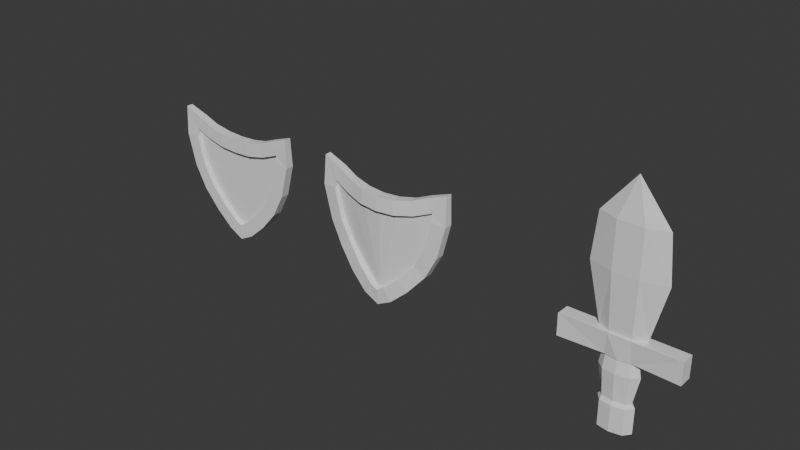 # Source: PropsJuego.blend  (saved by Blender 4.0.36; exported with 4.5.12 LTS)
import bpy
from mathutils import Matrix  # noqa: F401  (used for matrix-valued properties, if any)

bpy.ops.wm.read_factory_settings(use_empty=True)
scene = bpy.context.scene
scene.name = 'Scene'

# ---- collections
col_collection = bpy.data.collections.new('Collection'); scene.collection.children.link(col_collection)

# ---- world
world_world = bpy.data.worlds.new('World'); scene.world = world_world
world_world.use_nodes = True; world_world.node_tree.nodes.clear()
_N = world_world.node_tree.nodes; _L = world_world.node_tree.links
n0 = _N.new('ShaderNodeOutputWorld'); n0.name = 'World Output'; n0.location = (300, 300)
n1 = _N.new('ShaderNodeBackground'); n1.name = 'Background'; n1.location = (10, 300)
n1.inputs[0].default_value = (0.05088, 0.05088, 0.05088, 1.0)
_L.new(n1.outputs[0], n0.inputs[0])
n0.is_active_output = True
world_world.color = (0.05088, 0.05088, 0.05088)
world_world.use_sun_shadow = False
world_world.sun_shadow_jitter_overblur = 0.0

# ---- meshes
me_cube_003 = bpy.data.meshes.new('Cube.003')
me_cube_003.from_pydata([(1.088, 0.3267, -1.0), (0.9631, 0.4457, 1.0), (0.0, 0.5289, -1.0), (0.0, 0.4457, 1.0), (1.541, 0.0, -1.0), (2.027, 0.0, 1.0), (5.178, 0.629, 1.0), (5.178, 0.629, -1.0), (5.178, 0.0, -1.0), (5.178, 0.0, 1.0), (0.0, 0.629, 1.0), (1.0, 0.629, 1.0), (2.501, 0.0, 1.0), (0.0, 0.6519, 6.049), (3.257, 0.0, 6.049), (1.116, 0.6519, 6.049), (0.0, 0.5902, 10.19), (0.0, 0.0, 13.75), (2.847, 0.0, 10.19), (1.112, 0.5902, 10.19), (1.69, 0.0, -1.0), (1.121, 0.4269, -1.0), (0.0, 0.629, -1.0), (0.0, 0.7471, -2.215), (1.796, 0.0, -2.215), (1.168, 0.545, -2.215), (0.0, 0.6139, -4.693), (1.598, 0.0, -5.004), (1.316, 0.0, -4.693), (1.038, 0.4118, -4.693), (0.0, 0.469, -7.57), (0.0, 0.0, -7.57), (1.316, 0.0, -7.57), (1.038, 0.2669, -7.57), (1.598, 0.0, -7.359), (1.093, 0.6216, -5.004), (0.0, 0.8237, -5.004), (1.093, 0.6216, -7.359), (0.0, 0.8237, -7.359)], [], [(22, 10, 11, 21), (5, 1, 15, 14), (11, 12, 9, 6), (0, 4, 24, 25), (7, 6, 9, 8), (21, 11, 6, 7), (20, 21, 7, 8), (3, 1, 11, 10), (1, 5, 12, 11), (14, 15, 19, 18), (1, 3, 13, 15), (19, 16, 17), (15, 13, 16, 19), (18, 19, 17), (4, 0, 21, 20), (0, 2, 22, 21), (23, 25, 29, 26), (2, 0, 25, 23), (32, 33, 37, 34), (25, 24, 28, 29), (30, 33, 32, 31), (26, 29, 35, 36), (36, 35, 37, 38), (35, 27, 34, 37), (29, 28, 27, 35), (33, 30, 38, 37)])
_uv = me_cube_003.uv_layers.new(name='UVMap')
_uv.uv.foreach_set('vector', [0.375, 0.375, 0.625, 0.375, 0.625, 0.5, 0.3671, 0.4899, 0.6487, 0.625, 0.6544, 0.5364, 0.6544, 0.5364, 0.6487, 0.625, 0.625, 0.5, 0.625, 0.625, 0.625, 0.625, 0.625, 0.5, 0.3452, 0.5199, 0.364, 0.625, 0.364, 0.625, 0.3452, 0.5199, 0.375, 0.5, 0.625, 0.5, 0.625, 0.625, 0.375, 0.625, 0.3671, 0.4899, 0.625, 0.5, 0.625, 0.5, 0.375, 0.5, 0.375, 0.625, 0.3671, 0.4899, 0.375, 0.5, 0.375, 0.625, 0.75, 0.5364, 0.6544, 0.5364, 0.625, 0.5, 0.75, 0.5, 0.6544, 0.5364, 0.6487, 0.625, 0.625, 0.625, 0.625, 0.5, 0.6487, 0.625, 0.6544, 0.5364, 0.6544, 0.5364, 0.6487, 0.625, 0.6544, 0.5364, 0.75, 0.5364, 0.75, 0.5364, 0.6544, 0.5364, 0.6544, 0.5364, 0.75, 0.5364, 0.75, 0.625, 0.6544, 0.5364, 0.75, 0.5364, 0.75, 0.5364, 0.6544, 0.5364, 0.6487, 0.625, 0.6544, 0.5364, 0.75, 0.625, 0.364, 0.625, 0.3452, 0.5199, 0.3671, 0.4899, 0.375, 0.625, 0.3452, 0.5199, 0.25, 0.5199, 0.25, 0.5, 0.3671, 0.4899, 0.25, 0.5199, 0.3452, 0.5199, 0.3452, 0.5199, 0.25, 0.5199, 0.25, 0.5199, 0.3452, 0.5199, 0.3452, 0.5199, 0.25, 0.5199, 0.364, 0.625, 0.3452, 0.5199, 0.3452, 0.5199, 0.364, 0.625, 0.3452, 0.5199, 0.364, 0.625, 0.364, 0.625, 0.3452, 0.5199, 0.25, 0.5199, 0.3452, 0.5199, 0.364, 0.625, 0.25, 0.625, 0.25, 0.5199, 0.3452, 0.5199, 0.3452, 0.5199, 0.25, 0.5199, 0.25, 0.5199, 0.3452, 0.5199, 0.3452, 0.5199, 0.25, 0.5199, 0.3452, 0.5199, 0.364, 0.625, 0.364, 0.625, 0.3452, 0.5199, 0.3452, 0.5199, 0.364, 0.625, 0.364, 0.625, 0.3452, 0.5199, 0.3452, 0.5199, 0.25, 0.5199, 0.25, 0.5199, 0.3452, 0.5199])
me_cube_003.update()
me_circle_001 = bpy.data.meshes.new('Circle.001')
me_circle_001.from_pydata([(0.0, 1.001, 0.2305), (0.0, -0.8782, 0.2188), (0.2632, -0.7408, 0.222), (0.5554, -0.4829, 0.1792), (0.8471, -0.148, 0.1138), (1.052, 0.2435, 0.09225), (1.199, 0.7991, 0.08534), (1.184, 1.297, 0.05132), (0.5875, 1.075, 0.1496), (0.2963, 1.016, 0.2099), (0.8456, 1.177, 0.09715), (0.0, 1.001, 0.2305), (0.0, -0.8782, 0.2188), (0.2632, -0.7408, 0.222), (0.5554, -0.4829, 0.1792), (0.8471, -0.148, 0.1138), (1.052, 0.2435, 0.09225), (1.199, 0.7991, 0.08534), (1.184, 1.297, 0.05132), (0.5875, 1.075, 0.1496), (0.2963, 1.016, 0.2099), (0.8456, 1.177, 0.09715), (0.0, 1.001, 0.1448), (0.0, -0.8782, 0.1416), (0.2632, -0.7408, 0.1451), (0.5554, -0.4829, 0.1034), (0.8471, -0.148, 0.03937), (1.052, 0.2435, 0.01844), (1.199, 0.7991, 0.0164), (1.184, 1.297, -0.002323), (0.5875, 1.075, 0.0781), (0.2963, 1.016, 0.1253), (0.8456, 1.177, 0.03005), (0.0, 1.001, 0.2305), (0.0, -0.8782, 0.2188), (0.2632, -0.7408, 0.222), (0.5554, -0.4829, 0.1792), (0.8471, -0.148, 0.1138), (1.052, 0.2435, 0.09225), (1.199, 0.7991, 0.08534), (1.184, 1.297, 0.05132), (0.5875, 1.075, 0.1496), (0.2963, 1.016, 0.2099), (0.8456, 1.177, 0.09715), (0.0, 0.7634, 0.2488), (0.0, -0.611, 0.2431), (0.128, -0.5441, 0.237), (0.3869, -0.3156, 0.1942), (0.6502, -0.01334, 0.1272), (0.8302, 0.3299, 0.1191), (0.9612, 0.8263, 0.1106), (0.9569, 0.9651, 0.09009), (0.6551, 0.8474, 0.1588), (0.3263, 0.7802, 0.2254), (0.9285, 0.955, 0.105), (0.2632, -0.7408, 0.222), (0.0, -0.8782, 0.2188), (0.5554, -0.4829, 0.1792), (0.8471, -0.148, 0.1138), (1.052, 0.2435, 0.09225), (1.199, 0.7991, 0.08534), (1.184, 1.297, 0.05132), (0.8456, 1.177, 0.09715), (0.2963, 1.016, 0.2099), (0.5875, 1.075, 0.1496), (0.0, 1.001, 0.2305), (0.0, 0.7607, 0.1644), (0.0, -0.6136, 0.1644), (0.1228, -0.5468, 0.1596), (0.3817, -0.3182, 0.118), (0.645, -0.01602, 0.05183), (0.825, 0.3272, 0.04412), (0.956, 0.8237, 0.04052), (0.9517, 0.9624, 0.03493), (0.6499, 0.8447, 0.08891), (0.3211, 0.7775, 0.1415), (0.9233, 0.9524, 0.03935), (-0.2632, -0.7408, 0.222), (-0.5554, -0.4829, 0.1792), (-0.8471, -0.148, 0.1138), (-1.052, 0.2435, 0.09225), (-1.199, 0.7991, 0.08534), (-1.184, 1.297, 0.05132), (-0.5875, 1.075, 0.1496), (-0.2963, 1.016, 0.2099), (-0.8456, 1.177, 0.09715), (-0.2632, -0.7408, 0.222), (-0.5554, -0.4829, 0.1792), (-0.8471, -0.148, 0.1138), (-1.052, 0.2435, 0.09225), (-1.199, 0.7991, 0.08534), (-1.184, 1.297, 0.05132), (-0.5875, 1.075, 0.1496), (-0.2963, 1.016, 0.2099), (-0.8456, 1.177, 0.09715), (-0.2632, -0.7408, 0.1451), (-0.5554, -0.4829, 0.1034), (-0.8471, -0.148, 0.03937), (-1.052, 0.2435, 0.01844), (-1.199, 0.7991, 0.0164), (-1.184, 1.297, -0.002323), (-0.5875, 1.075, 0.0781), (-0.2963, 1.016, 0.1253), (-0.8456, 1.177, 0.03005), (-0.2632, -0.7408, 0.222), (-0.5554, -0.4829, 0.1792), (-0.8471, -0.148, 0.1138), (-1.052, 0.2435, 0.09225), (-1.199, 0.7991, 0.08534), (-1.184, 1.297, 0.05132), (-0.5875, 1.075, 0.1496), (-0.2963, 1.016, 0.2099), (-0.8456, 1.177, 0.09715), (-0.128, -0.5441, 0.237), (-0.3869, -0.3156, 0.1942), (-0.6502, -0.01334, 0.1272), (-0.8302, 0.3299, 0.1191), (-0.9612, 0.8263, 0.1106), (-0.9569, 0.9651, 0.09009), (-0.6551, 0.8474, 0.1588), (-0.3263, 0.7802, 0.2254), (-0.9285, 0.955, 0.105), (-0.2632, -0.7408, 0.222), (-0.5554, -0.4829, 0.1792), (-0.8471, -0.148, 0.1138), (-1.052, 0.2435, 0.09225), (-1.199, 0.7991, 0.08534), (-1.184, 1.297, 0.05132), (-0.8456, 1.177, 0.09715), (-0.2963, 1.016, 0.2099), (-0.5875, 1.075, 0.1496), (-0.1228, -0.5468, 0.1596), (-0.3817, -0.3182, 0.118), (-0.645, -0.01602, 0.05183), (-0.825, 0.3272, 0.04412), (-0.956, 0.8237, 0.04052), (-0.9517, 0.9624, 0.03493), (-0.6499, 0.8447, 0.08891), (-0.3211, 0.7775, 0.1415), (-0.9233, 0.9524, 0.03935), (0.0, 1.001, 0.054), (0.0, -0.8782, 0.06204), (0.2632, -0.7408, 0.06556), (0.5554, -0.4829, 0.02619), (0.8471, -0.148, -0.03569), (1.052, 0.2435, -0.05571), (1.199, 0.7991, -0.05281), (1.184, 1.297, -0.05643), (0.5875, 1.075, 0.004065), (0.2963, 1.016, 0.03635), (0.8456, 1.177, -0.03869), (0.0, 1.001, 0.054), (0.0, -0.8782, 0.06204), (0.2632, -0.7408, 0.06556), (0.5554, -0.4829, 0.02619), (0.8471, -0.148, -0.03569), (1.052, 0.2435, -0.05571), (1.199, 0.7991, -0.05281), (1.184, 1.297, -0.05643), (0.5875, 1.075, 0.004065), (0.2963, 1.016, 0.03635), (0.8456, 1.177, -0.03869), (0.0, 1.001, 0.054), (0.0, -0.8782, 0.06204), (0.2632, -0.7408, 0.06556), (0.5554, -0.4829, 0.02619), (0.8471, -0.148, -0.03569), (1.052, 0.2435, -0.05571), (1.199, 0.7991, -0.05281), (1.184, 1.297, -0.05643), (0.5875, 1.075, 0.004065), (0.2963, 1.016, 0.03635), (0.8456, 1.177, -0.03869), (0.0, 0.7634, 0.07531), (0.0, -0.611, 0.08161), (0.128, -0.5441, 0.07774), (0.3869, -0.3156, 0.03786), (0.6502, -0.01334, -0.02602), (0.8302, 0.3299, -0.03256), (0.9612, 0.8263, -0.03163), (0.9569, 0.9651, -0.02303), (0.6551, 0.8474, 0.01608), (0.3263, 0.7802, 0.05309), (0.9285, 0.955, -0.02957), (0.2632, -0.7408, 0.06556), (0.0, -0.8782, 0.06204), (0.5554, -0.4829, 0.02619), (0.8471, -0.148, -0.03569), (1.052, 0.2435, -0.05571), (1.199, 0.7991, -0.05281), (1.184, 1.297, -0.05643), (0.8456, 1.177, -0.03869), (0.2963, 1.016, 0.03635), (0.5875, 1.075, 0.004065), (0.0, 1.001, 0.054), (-0.2632, -0.7408, 0.06556), (-0.5554, -0.4829, 0.02619), (-0.8471, -0.148, -0.03569), (-1.052, 0.2435, -0.05571), (-1.199, 0.7991, -0.05281), (-1.184, 1.297, -0.05643), (-0.5875, 1.075, 0.004065), (-0.2963, 1.016, 0.03635), (-0.8456, 1.177, -0.03869), (-0.2632, -0.7408, 0.06556), (-0.5554, -0.4829, 0.02619), (-0.8471, -0.148, -0.03569), (-1.052, 0.2435, -0.05571), (-1.199, 0.7991, -0.05281), (-1.184, 1.297, -0.05643), (-0.5875, 1.075, 0.004065), (-0.2963, 1.016, 0.03635), (-0.8456, 1.177, -0.03869), (-0.2632, -0.7408, 0.06556), (-0.5554, -0.4829, 0.02619), (-0.8471, -0.148, -0.03569), (-1.052, 0.2435, -0.05571), (-1.199, 0.7991, -0.05281), (-1.184, 1.297, -0.05643), (-0.5875, 1.075, 0.004065), (-0.2963, 1.016, 0.03635), (-0.8456, 1.177, -0.03869), (-0.128, -0.5441, 0.07774), (-0.3869, -0.3156, 0.03786), (-0.6502, -0.01334, -0.02602), (-0.8302, 0.3299, -0.03256), (-0.9612, 0.8263, -0.03163), (-0.9569, 0.9651, -0.02303), (-0.6551, 0.8474, 0.01608), (-0.3263, 0.7802, 0.05309), (-0.9285, 0.955, -0.02957), (-0.2632, -0.7408, 0.06556), (-0.5554, -0.4829, 0.02619), (-0.8471, -0.148, -0.03569), (-1.052, 0.2435, -0.05571), (-1.199, 0.7991, -0.05281), (-1.184, 1.297, -0.05643), (-0.8456, 1.177, -0.03869), (-0.2963, 1.016, 0.03635), (-0.5875, 1.075, 0.004065)], [], [(2, 1, 12, 13), (9, 8, 19, 20), (6, 5, 16, 17), (3, 2, 13, 14), (0, 9, 20, 11), (7, 6, 17, 18), (4, 3, 14, 15), (8, 10, 21, 19), (10, 7, 18, 21), (5, 4, 15, 16), (13, 12, 23, 24), (20, 19, 30, 31), (17, 16, 27, 28), (14, 13, 24, 25), (11, 20, 31, 22), (18, 17, 28, 29), (15, 14, 25, 26), (19, 21, 32, 30), (21, 18, 29, 32), (16, 15, 26, 27), (15, 16, 38, 37), (38, 39, 60, 59), (12, 13, 35, 34), (19, 20, 42, 41), (16, 17, 39, 38), (13, 14, 36, 35), (20, 11, 33, 42), (17, 18, 40, 39), (14, 15, 37, 36), (21, 19, 41, 43), (18, 21, 43, 40), (47, 48, 70, 69), (35, 36, 57, 55), (42, 33, 65, 63), (39, 40, 61, 60), (36, 37, 58, 57), (43, 41, 64, 62), (40, 43, 62, 61), (37, 38, 59, 58), (34, 35, 55, 56), (41, 42, 63, 64), (46, 45, 56, 55), (47, 46, 55, 57), (48, 47, 57, 58), (49, 48, 58, 59), (50, 49, 59, 60), (51, 50, 60, 61), (54, 51, 61, 62), (53, 52, 64, 63), (44, 53, 63, 65), (52, 54, 62, 64), (68, 69, 70, 71, 72, 73, 76, 74, 75, 66, 67), (54, 52, 74, 76), (51, 54, 76, 73), (48, 49, 71, 70), (45, 46, 68, 67), (52, 53, 75, 74), (49, 50, 72, 71), (46, 47, 69, 68), (53, 44, 66, 75), (50, 51, 73, 72), (77, 86, 12, 1), (84, 93, 92, 83), (81, 90, 89, 80), (78, 87, 86, 77), (0, 11, 93, 84), (82, 91, 90, 81), (79, 88, 87, 78), (83, 92, 94, 85), (85, 94, 91, 82), (80, 89, 88, 79), (86, 95, 23, 12), (93, 102, 101, 92), (90, 99, 98, 89), (87, 96, 95, 86), (11, 22, 102, 93), (91, 100, 99, 90), (88, 97, 96, 87), (92, 101, 103, 94), (94, 103, 100, 91), (89, 98, 97, 88), (88, 106, 107, 89), (107, 125, 126, 108), (12, 34, 104, 86), (92, 110, 111, 93), (89, 107, 108, 90), (86, 104, 105, 87), (93, 111, 33, 11), (90, 108, 109, 91), (87, 105, 106, 88), (94, 112, 110, 92), (91, 109, 112, 94), (114, 132, 133, 115), (104, 122, 123, 105), (111, 129, 65, 33), (108, 126, 127, 109), (105, 123, 124, 106), (112, 128, 130, 110), (109, 127, 128, 112), (106, 124, 125, 107), (34, 56, 122, 104), (110, 130, 129, 111), (113, 122, 56, 45), (114, 123, 122, 113), (115, 124, 123, 114), (116, 125, 124, 115), (117, 126, 125, 116), (118, 127, 126, 117), (121, 128, 127, 118), (120, 129, 130, 119), (44, 65, 129, 120), (119, 130, 128, 121), (131, 67, 66, 138, 137, 139, 136, 135, 134, 133, 132), (121, 139, 137, 119), (118, 136, 139, 121), (115, 133, 134, 116), (45, 67, 131, 113), (119, 137, 138, 120), (116, 134, 135, 117), (113, 131, 132, 114), (120, 138, 66, 44), (117, 135, 136, 118), (142, 153, 152, 141), (149, 160, 159, 148), (146, 157, 156, 145), (143, 154, 153, 142), (140, 151, 160, 149), (147, 158, 157, 146), (144, 155, 154, 143), (148, 159, 161, 150), (150, 161, 158, 147), (145, 156, 155, 144), (153, 24, 23, 152), (160, 31, 30, 159), (157, 28, 27, 156), (154, 25, 24, 153), (151, 22, 31, 160), (158, 29, 28, 157), (155, 26, 25, 154), (159, 30, 32, 161), (161, 32, 29, 158), (156, 27, 26, 155), (155, 166, 167, 156), (167, 188, 189, 168), (152, 163, 164, 153), (159, 170, 171, 160), (156, 167, 168, 157), (153, 164, 165, 154), (160, 171, 162, 151), (157, 168, 169, 158), (154, 165, 166, 155), (161, 172, 170, 159), (158, 169, 172, 161), (176, 69, 70, 177), (164, 184, 186, 165), (171, 192, 194, 162), (168, 189, 190, 169), (165, 186, 187, 166), (172, 191, 193, 170), (169, 190, 191, 172), (166, 187, 188, 167), (163, 185, 184, 164), (170, 193, 192, 171), (175, 184, 185, 174), (176, 186, 184, 175), (177, 187, 186, 176), (178, 188, 187, 177), (179, 189, 188, 178), (180, 190, 189, 179), (183, 191, 190, 180), (182, 192, 193, 181), (173, 194, 192, 182), (181, 193, 191, 183), (183, 76, 74, 181), (180, 73, 76, 183), (177, 70, 71, 178), (174, 67, 68, 175), (181, 74, 75, 182), (178, 71, 72, 179), (175, 68, 69, 176), (182, 75, 66, 173), (179, 72, 73, 180), (195, 141, 152, 204), (202, 201, 210, 211), (199, 198, 207, 208), (196, 195, 204, 205), (140, 202, 211, 151), (200, 199, 208, 209), (197, 196, 205, 206), (201, 203, 212, 210), (203, 200, 209, 212), (198, 197, 206, 207), (204, 152, 23, 95), (211, 210, 101, 102), (208, 207, 98, 99), (205, 204, 95, 96), (151, 211, 102, 22), (209, 208, 99, 100), (206, 205, 96, 97), (210, 212, 103, 101), (212, 209, 100, 103), (207, 206, 97, 98), (206, 207, 216, 215), (216, 217, 235, 234), (152, 204, 213, 163), (210, 211, 220, 219), (207, 208, 217, 216), (204, 205, 214, 213), (211, 151, 162, 220), (208, 209, 218, 217), (205, 206, 215, 214), (212, 210, 219, 221), (209, 212, 221, 218), (223, 224, 133, 132), (213, 214, 232, 231), (220, 162, 194, 238), (217, 218, 236, 235), (214, 215, 233, 232), (221, 219, 239, 237), (218, 221, 237, 236), (215, 216, 234, 233), (163, 213, 231, 185), (219, 220, 238, 239), (222, 174, 185, 231), (223, 222, 231, 232), (224, 223, 232, 233), (225, 224, 233, 234), (226, 225, 234, 235), (227, 226, 235, 236), (230, 227, 236, 237), (229, 228, 239, 238), (173, 229, 238, 194), (228, 230, 237, 239), (230, 228, 137, 139), (227, 230, 139, 136), (224, 225, 134, 133), (174, 222, 131, 67), (228, 229, 138, 137), (225, 226, 135, 134), (222, 223, 132, 131), (229, 173, 66, 138), (226, 227, 136, 135)])
_uv = me_circle_001.uv_layers.new(name='UVMap')
_uv.uv.foreach_set('vector', [0.0, 0.0, 0.0, 0.0, 0.0, 0.0, 0.0, 0.0, 0.0, 0.0, 0.0, 0.0, 0.0, 0.0, 0.0, 0.0, 0.0, 0.0, 0.0, 0.0, 0.0, 0.0, 0.0, 0.0, 0.0, 0.0, 0.0, 0.0, 0.0, 0.0, 0.0, 0.0, 0.0, 0.0, 0.0, 0.0, 0.0, 0.0, 0.0, 0.0, 0.0, 0.0, 0.0, 0.0, 0.0, 0.0, 0.0, 0.0, 0.0, 0.0, 0.0, 0.0, 0.0, 0.0, 0.0, 0.0, 0.0, 0.0, 0.0, 0.0, 0.0, 0.0, 0.0, 0.0, 0.0, 0.0, 0.0, 0.0, 0.0, 0.0, 0.0, 0.0, 0.0, 0.0, 0.0, 0.0, 0.0, 0.0, 0.0, 0.0, 0.0, 0.0, 0.0, 0.0, 0.0, 0.0, 0.0, 0.0, 0.0, 0.0, 0.0, 0.0, 0.0, 0.0, 0.0, 0.0, 0.0, 0.0, 0.0, 0.0, 0.0, 0.0, 0.0, 0.0, 0.0, 0.0, 0.0, 0.0, 0.0, 0.0, 0.0, 0.0, 0.0, 0.0, 0.0, 0.0, 0.0, 0.0, 0.0, 0.0, 0.0, 0.0, 0.0, 0.0, 0.0, 0.0, 0.0, 0.0, 0.0, 0.0, 0.0, 0.0, 0.0, 0.0, 0.0, 0.0, 0.0, 0.0, 0.0, 0.0, 0.0, 0.0, 0.0, 0.0, 0.0, 0.0, 0.0, 0.0, 0.0, 0.0, 0.0, 0.0, 0.0, 0.0, 0.0, 0.0, 0.0, 0.0, 0.0, 0.0, 0.0, 0.0, 0.0, 0.0, 0.0, 0.0, 0.0, 0.0, 0.0, 0.0, 0.0, 0.0, 0.0, 0.0, 0.0, 0.0, 0.0, 0.0, 0.0, 0.0, 0.0, 0.0, 0.0, 0.0, 0.0, 0.0, 0.0, 0.0, 0.0, 0.0, 0.0, 0.0, 0.0, 0.0, 0.0, 0.0, 0.0, 0.0, 0.0, 0.0, 0.0, 0.0, 0.0, 0.0, 0.0, 0.0, 0.0, 0.0, 0.0, 0.0, 0.0, 0.0, 0.0, 0.0, 0.0, 0.0, 0.0, 0.0, 0.0, 0.0, 0.0, 0.0, 0.0, 0.0, 0.0, 0.0, 0.0, 0.0, 0.0, 0.0, 0.0, 0.0, 0.0, 0.0, 0.0, 0.0, 0.0, 0.0, 0.0, 0.0, 0.0, 0.0, 0.0, 0.0, 0.0, 0.0, 0.0, 0.0, 0.0, 0.0, 0.0, 0.0, 0.0, 0.0, 0.0, 0.0, 0.0, 0.0, 0.0, 0.0, 0.0, 0.0, 0.0, 0.0, 0.0, 0.0, 0.0, 0.0, 0.0, 0.0, 0.0, 0.0, 0.0, 0.0, 0.0, 0.0, 0.0, 0.0, 0.0, 0.0, 0.0, 0.0, 0.0, 0.0, 0.0, 0.0, 0.0, 0.0, 0.0, 0.0, 0.0, 0.0, 0.0, 0.0, 0.0, 0.0, 0.0, 0.0, 0.0, 0.0, 0.0, 0.0, 0.0, 0.0, 0.0, 0.0, 0.0, 0.0, 0.0, 0.0, 0.0, 0.0, 0.0, 0.0, 0.0, 0.0, 0.0, 0.0, 0.0, 0.0, 0.0, 0.0, 0.0, 0.0, 0.0, 0.0, 0.0, 0.0, 0.0, 0.0, 0.0, 0.0, 0.0, 0.0, 0.0, 0.0, 0.0, 0.0, 0.0, 0.0, 0.0, 0.0, 0.0, 0.0, 0.0, 0.0, 0.0, 0.0, 0.0, 0.0, 0.0, 0.0, 0.0, 0.0, 0.0, 0.0, 0.0, 0.0, 0.0, 0.0, 0.0, 0.0, 0.0, 0.0, 0.0, 0.0, 0.0, 0.0, 0.0, 0.0, 0.0, 0.0, 0.0, 0.0, 0.0, 0.0, 0.0, 0.0, 0.0, 0.0, 0.0, 0.0, 0.0, 0.0, 0.0, 0.0, 0.0, 0.0, 0.0, 0.0, 0.0, 0.0, 0.0, 0.0, 0.0, 0.0, 0.0, 0.0, 0.0, 0.0, 0.0, 0.0, 0.0, 0.0, 0.0, 0.0, 0.0, 0.0, 0.0, 0.0, 0.0, 0.0, 0.0, 0.0, 0.0, 0.0, 0.0, 0.0, 0.0, 0.0, 0.0, 0.0, 0.0, 0.0, 0.0, 0.0, 0.0, 0.0, 0.0, 0.0, 0.0, 0.0, 0.0, 0.0, 0.0, 0.0, 0.0, 0.0, 0.0, 0.0, 0.0, 0.0, 0.0, 0.0, 0.0, 0.0, 0.0, 0.0, 0.0, 0.0, 0.0, 0.0, 0.0, 0.0, 0.0, 0.0, 0.0, 0.0, 0.0, 0.0, 0.0, 0.0, 0.0, 0.0, 0.0, 0.0, 0.0, 0.0, 0.0, 0.0, 0.0, 0.0, 0.0, 0.0, 0.0, 0.0, 0.0, 0.0, 0.0, 0.0, 0.0, 0.0, 0.0, 0.0, 0.0, 0.0, 0.0, 0.0, 0.0, 0.0, 0.0, 0.0, 0.0, 0.0, 0.0, 0.0, 0.0, 0.0, 0.0, 0.0, 0.0, 0.0, 0.0, 0.0, 0.0, 0.0, 0.0, 0.0, 0.0, 0.0, 0.0, 0.0, 0.0, 0.0, 0.0, 0.0, 0.0, 0.0, 0.0, 0.0, 0.0, 0.0, 0.0, 0.0, 0.0, 0.0, 0.0, 0.0, 0.0, 0.0, 0.0, 0.0, 0.0, 0.0, 0.0, 0.0, 0.0, 0.0, 0.0, 0.0, 0.0, 0.0, 0.0, 0.0, 0.0, 0.0, 0.0, 0.0, 0.0, 0.0, 0.0, 0.0, 0.0, 0.0, 0.0, 0.0, 0.0, 0.0, 0.0, 0.0, 0.0, 0.0, 0.0, 0.0, 0.0, 0.0, 0.0, 0.0, 0.0, 0.0, 0.0, 0.0, 0.0, 0.0, 0.0, 0.0, 0.0, 0.0, 0.0, 0.0, 0.0, 0.0, 0.0, 0.0, 0.0, 0.0, 0.0, 0.0, 0.0, 0.0, 0.0, 0.0, 0.0, 0.0, 0.0, 0.0, 0.0, 0.0, 0.0, 0.0, 0.0, 0.0, 0.0, 0.0, 0.0, 0.0, 0.0, 0.0, 0.0, 0.0, 0.0, 0.0, 0.0, 0.0, 0.0, 0.0, 0.0, 0.0, 0.0, 0.0, 0.0, 0.0, 0.0, 0.0, 0.0, 0.0, 0.0, 0.0, 0.0, 0.0, 0.0, 0.0, 0.0, 0.0, 0.0, 0.0, 0.0, 0.0, 0.0, 0.0, 0.0, 0.0, 0.0, 0.0, 0.0, 0.0, 0.0, 0.0, 0.0, 0.0, 0.0, 0.0, 0.0, 0.0, 0.0, 0.0, 0.0, 0.0, 0.0, 0.0, 0.0, 0.0, 0.0, 0.0, 0.0, 0.0, 0.0, 0.0, 0.0, 0.0, 0.0, 0.0, 0.0, 0.0, 0.0, 0.0, 0.0, 0.0, 0.0, 0.0, 0.0, 0.0, 0.0, 0.0, 0.0, 0.0, 0.0, 0.0, 0.0, 0.0, 0.0, 0.0, 0.0, 0.0, 0.0, 0.0, 0.0, 0.0, 0.0, 0.0, 0.0, 0.0, 0.0, 0.0, 0.0, 0.0, 0.0, 0.0, 0.0, 0.0, 0.0, 0.0, 0.0, 0.0, 0.0, 0.0, 0.0, 0.0, 0.0, 0.0, 0.0, 0.0, 0.0, 0.0, 0.0, 0.0, 0.0, 0.0, 0.0, 0.0, 0.0, 0.0, 0.0, 0.0, 0.0, 0.0, 0.0, 0.0, 0.0, 0.0, 0.0, 0.0, 0.0, 0.0, 0.0, 0.0, 0.0, 0.0, 0.0, 0.0, 0.0, 0.0, 0.0, 0.0, 0.0, 0.0, 0.0, 0.0, 0.0, 0.0, 0.0, 0.0, 0.0, 0.0, 0.0, 0.0, 0.0, 0.0, 0.0, 0.0, 0.0, 0.0, 0.0, 0.0, 0.0, 0.0, 0.0, 0.0, 0.0, 0.0, 0.0, 0.0, 0.0, 0.0, 0.0, 0.0, 0.0, 0.0, 0.0, 0.0, 0.0, 0.0, 0.0, 0.0, 0.0, 0.0, 0.0, 0.0, 0.0, 0.0, 0.0, 0.0, 0.0, 0.0, 0.0, 0.0, 0.0, 0.0, 0.0, 0.0, 0.0, 0.0, 0.0, 0.0, 0.0, 0.0, 0.0, 0.0, 0.0, 0.0, 0.0, 0.0, 0.0, 0.0, 0.0, 0.0, 0.0, 0.0, 0.0, 0.0, 0.0, 0.0, 0.0, 0.0, 0.0, 0.0, 0.0, 0.0, 0.0, 0.0, 0.0, 0.0, 0.0, 0.0, 0.0, 0.0, 0.0, 0.0, 0.0, 0.0, 0.0, 0.0, 0.0, 0.0, 0.0, 0.0, 0.0, 0.0, 0.0, 0.0, 0.0, 0.0, 0.0, 0.0, 0.0, 0.0, 0.0, 0.0, 0.0, 0.0, 0.0, 0.0, 0.0, 0.0, 0.0, 0.0, 0.0, 0.0, 0.0, 0.0, 0.0, 0.0, 0.0, 0.0, 0.0, 0.0, 0.0, 0.0, 0.0, 0.0, 0.0, 0.0, 0.0, 0.0, 0.0, 0.0, 0.0, 0.0, 0.0, 0.0, 0.0, 0.0, 0.0, 0.0, 0.0, 0.0, 0.0, 0.0, 0.0, 0.0, 0.0, 0.0, 0.0, 0.0, 0.0, 0.0, 0.0, 0.0, 0.0, 0.0, 0.0, 0.0, 0.0, 0.0, 0.0, 0.0, 0.0, 0.0, 0.0, 0.0, 0.0, 0.0, 0.0, 0.0, 0.0, 0.0, 0.0, 0.0, 0.0, 0.0, 0.0, 0.0, 0.0, 0.0, 0.0, 0.0, 0.0, 0.0, 0.0, 0.0, 0.0, 0.0, 0.0, 0.0, 0.0, 0.0, 0.0, 0.0, 0.0, 0.0, 0.0, 0.0, 0.0, 0.0, 0.0, 0.0, 0.0, 0.0, 0.0, 0.0, 0.0, 0.0, 0.0, 0.0, 0.0, 0.0, 0.0, 0.0, 0.0, 0.0, 0.0, 0.0, 0.0, 0.0, 0.0, 0.0, 0.0, 0.0, 0.0, 0.0, 0.0, 0.0, 0.0, 0.0, 0.0, 0.0, 0.0, 0.0, 0.0, 0.0, 0.0, 0.0, 0.0, 0.0, 0.0, 0.0, 0.0, 0.0, 0.0, 0.0, 0.0, 0.0, 0.0, 0.0, 0.0, 0.0, 0.0, 0.0, 0.0, 0.0, 0.0, 0.0, 0.0, 0.0, 0.0, 0.0, 0.0, 0.0, 0.0, 0.0, 0.0, 0.0, 0.0, 0.0, 0.0, 0.0, 0.0, 0.0, 0.0, 0.0, 0.0, 0.0, 0.0, 0.0, 0.0, 0.0, 0.0, 0.0, 0.0, 0.0, 0.0, 0.0, 0.0, 0.0, 0.0, 0.0, 0.0, 0.0, 0.0, 0.0, 0.0, 0.0, 0.0, 0.0, 0.0, 0.0, 0.0, 0.0, 0.0, 0.0, 0.0, 0.0, 0.0, 0.0, 0.0, 0.0, 0.0, 0.0, 0.0, 0.0, 0.0, 0.0, 0.0, 0.0, 0.0, 0.0, 0.0, 0.0, 0.0, 0.0, 0.0, 0.0, 0.0, 0.0, 0.0, 0.0, 0.0, 0.0, 0.0, 0.0, 0.0, 0.0, 0.0, 0.0, 0.0, 0.0, 0.0, 0.0, 0.0, 0.0, 0.0, 0.0, 0.0, 0.0, 0.0, 0.0, 0.0, 0.0, 0.0, 0.0, 0.0, 0.0, 0.0, 0.0, 0.0, 0.0, 0.0, 0.0, 0.0, 0.0, 0.0, 0.0, 0.0, 0.0, 0.0, 0.0, 0.0, 0.0, 0.0, 0.0, 0.0, 0.0, 0.0, 0.0, 0.0, 0.0, 0.0, 0.0, 0.0, 0.0, 0.0, 0.0, 0.0, 0.0, 0.0, 0.0, 0.0, 0.0, 0.0, 0.0, 0.0, 0.0, 0.0, 0.0, 0.0, 0.0, 0.0, 0.0, 0.0, 0.0, 0.0, 0.0, 0.0, 0.0, 0.0, 0.0, 0.0, 0.0, 0.0, 0.0, 0.0, 0.0, 0.0, 0.0, 0.0, 0.0, 0.0, 0.0, 0.0, 0.0, 0.0, 0.0, 0.0, 0.0, 0.0, 0.0, 0.0, 0.0, 0.0, 0.0, 0.0, 0.0, 0.0, 0.0, 0.0, 0.0, 0.0, 0.0, 0.0, 0.0, 0.0, 0.0, 0.0, 0.0, 0.0, 0.0, 0.0, 0.0, 0.0, 0.0, 0.0, 0.0, 0.0, 0.0, 0.0, 0.0, 0.0, 0.0, 0.0, 0.0, 0.0, 0.0, 0.0, 0.0, 0.0, 0.0, 0.0, 0.0, 0.0, 0.0, 0.0, 0.0, 0.0, 0.0, 0.0, 0.0, 0.0, 0.0, 0.0, 0.0, 0.0, 0.0, 0.0, 0.0, 0.0, 0.0, 0.0, 0.0, 0.0, 0.0, 0.0, 0.0, 0.0, 0.0, 0.0, 0.0, 0.0, 0.0, 0.0, 0.0, 0.0, 0.0, 0.0, 0.0, 0.0, 0.0, 0.0, 0.0, 0.0, 0.0, 0.0, 0.0, 0.0, 0.0, 0.0, 0.0, 0.0, 0.0, 0.0, 0.0, 0.0, 0.0, 0.0, 0.0, 0.0, 0.0, 0.0, 0.0, 0.0, 0.0, 0.0, 0.0, 0.0, 0.0, 0.0, 0.0, 0.0, 0.0, 0.0, 0.0, 0.0, 0.0, 0.0, 0.0, 0.0, 0.0, 0.0, 0.0, 0.0, 0.0, 0.0, 0.0, 0.0, 0.0, 0.0, 0.0, 0.0, 0.0, 0.0, 0.0, 0.0, 0.0, 0.0, 0.0, 0.0, 0.0, 0.0, 0.0, 0.0, 0.0, 0.0, 0.0, 0.0, 0.0, 0.0, 0.0, 0.0, 0.0, 0.0, 0.0, 0.0, 0.0, 0.0, 0.0, 0.0, 0.0, 0.0, 0.0, 0.0, 0.0, 0.0, 0.0, 0.0, 0.0, 0.0, 0.0, 0.0, 0.0, 0.0, 0.0, 0.0, 0.0, 0.0, 0.0, 0.0, 0.0, 0.0, 0.0, 0.0, 0.0, 0.0, 0.0, 0.0, 0.0, 0.0, 0.0, 0.0, 0.0, 0.0, 0.0, 0.0, 0.0, 0.0, 0.0, 0.0, 0.0, 0.0, 0.0, 0.0, 0.0, 0.0, 0.0, 0.0, 0.0, 0.0, 0.0, 0.0, 0.0, 0.0, 0.0, 0.0, 0.0, 0.0, 0.0, 0.0, 0.0, 0.0, 0.0, 0.0, 0.0, 0.0, 0.0, 0.0, 0.0, 0.0, 0.0, 0.0, 0.0, 0.0, 0.0, 0.0, 0.0, 0.0, 0.0, 0.0, 0.0, 0.0, 0.0, 0.0, 0.0, 0.0, 0.0, 0.0, 0.0, 0.0, 0.0, 0.0, 0.0, 0.0, 0.0, 0.0, 0.0, 0.0, 0.0, 0.0, 0.0, 0.0, 0.0, 0.0, 0.0, 0.0, 0.0, 0.0, 0.0, 0.0, 0.0, 0.0, 0.0, 0.0, 0.0, 0.0, 0.0, 0.0, 0.0, 0.0, 0.0, 0.0, 0.0, 0.0, 0.0, 0.0, 0.0, 0.0, 0.0, 0.0, 0.0, 0.0, 0.0, 0.0, 0.0, 0.0, 0.0, 0.0, 0.0, 0.0, 0.0, 0.0, 0.0, 0.0, 0.0, 0.0, 0.0, 0.0, 0.0, 0.0, 0.0, 0.0, 0.0, 0.0, 0.0, 0.0, 0.0, 0.0, 0.0, 0.0, 0.0, 0.0, 0.0, 0.0, 0.0, 0.0, 0.0, 0.0, 0.0, 0.0, 0.0, 0.0, 0.0, 0.0, 0.0, 0.0, 0.0, 0.0, 0.0, 0.0, 0.0, 0.0, 0.0, 0.0, 0.0, 0.0, 0.0, 0.0, 0.0, 0.0, 0.0, 0.0, 0.0, 0.0, 0.0, 0.0, 0.0, 0.0, 0.0, 0.0, 0.0, 0.0, 0.0, 0.0, 0.0, 0.0, 0.0, 0.0, 0.0, 0.0, 0.0, 0.0, 0.0, 0.0, 0.0, 0.0, 0.0, 0.0, 0.0, 0.0, 0.0, 0.0, 0.0, 0.0, 0.0, 0.0, 0.0, 0.0, 0.0, 0.0, 0.0, 0.0, 0.0, 0.0, 0.0, 0.0, 0.0, 0.0, 0.0, 0.0, 0.0, 0.0, 0.0, 0.0, 0.0, 0.0, 0.0, 0.0, 0.0, 0.0, 0.0, 0.0, 0.0, 0.0, 0.0, 0.0, 0.0, 0.0, 0.0, 0.0, 0.0, 0.0, 0.0, 0.0, 0.0, 0.0, 0.0, 0.0, 0.0, 0.0, 0.0, 0.0, 0.0, 0.0, 0.0, 0.0, 0.0, 0.0, 0.0, 0.0, 0.0, 0.0, 0.0, 0.0, 0.0, 0.0, 0.0, 0.0, 0.0, 0.0, 0.0, 0.0, 0.0, 0.0, 0.0, 0.0, 0.0, 0.0, 0.0, 0.0, 0.0, 0.0, 0.0, 0.0, 0.0, 0.0, 0.0, 0.0, 0.0, 0.0, 0.0, 0.0, 0.0, 0.0, 0.0, 0.0, 0.0, 0.0, 0.0, 0.0, 0.0, 0.0, 0.0, 0.0, 0.0, 0.0, 0.0, 0.0, 0.0, 0.0, 0.0, 0.0, 0.0, 0.0, 0.0, 0.0, 0.0, 0.0, 0.0, 0.0, 0.0, 0.0, 0.0, 0.0, 0.0, 0.0, 0.0, 0.0, 0.0, 0.0, 0.0, 0.0, 0.0, 0.0, 0.0, 0.0, 0.0, 0.0, 0.0, 0.0, 0.0, 0.0, 0.0, 0.0, 0.0, 0.0, 0.0, 0.0, 0.0, 0.0, 0.0, 0.0, 0.0, 0.0, 0.0, 0.0, 0.0, 0.0, 0.0, 0.0, 0.0, 0.0, 0.0, 0.0, 0.0, 0.0, 0.0, 0.0, 0.0, 0.0, 0.0, 0.0, 0.0, 0.0, 0.0, 0.0, 0.0, 0.0, 0.0, 0.0, 0.0, 0.0, 0.0, 0.0, 0.0, 0.0, 0.0, 0.0, 0.0, 0.0, 0.0, 0.0, 0.0, 0.0, 0.0, 0.0, 0.0, 0.0, 0.0, 0.0, 0.0, 0.0, 0.0, 0.0, 0.0, 0.0, 0.0, 0.0, 0.0, 0.0, 0.0, 0.0, 0.0, 0.0, 0.0, 0.0, 0.0, 0.0, 0.0, 0.0, 0.0, 0.0, 0.0, 0.0, 0.0, 0.0, 0.0, 0.0, 0.0, 0.0, 0.0, 0.0, 0.0, 0.0, 0.0, 0.0, 0.0, 0.0, 0.0, 0.0, 0.0, 0.0, 0.0, 0.0, 0.0, 0.0, 0.0, 0.0, 0.0, 0.0, 0.0, 0.0, 0.0, 0.0, 0.0, 0.0, 0.0, 0.0, 0.0, 0.0, 0.0, 0.0, 0.0, 0.0, 0.0, 0.0, 0.0, 0.0, 0.0, 0.0, 0.0, 0.0, 0.0, 0.0, 0.0, 0.0, 0.0, 0.0, 0.0, 0.0, 0.0, 0.0, 0.0, 0.0, 0.0, 0.0, 0.0, 0.0, 0.0, 0.0, 0.0, 0.0, 0.0, 0.0, 0.0, 0.0, 0.0, 0.0, 0.0, 0.0, 0.0, 0.0, 0.0, 0.0, 0.0, 0.0, 0.0, 0.0, 0.0, 0.0, 0.0, 0.0, 0.0, 0.0, 0.0, 0.0, 0.0, 0.0, 0.0, 0.0, 0.0, 0.0, 0.0, 0.0, 0.0, 0.0, 0.0, 0.0, 0.0, 0.0, 0.0, 0.0, 0.0, 0.0, 0.0, 0.0, 0.0, 0.0, 0.0, 0.0, 0.0, 0.0, 0.0, 0.0, 0.0, 0.0, 0.0, 0.0, 0.0, 0.0, 0.0, 0.0, 0.0, 0.0, 0.0, 0.0, 0.0, 0.0, 0.0, 0.0, 0.0, 0.0, 0.0, 0.0, 0.0, 0.0, 0.0, 0.0, 0.0, 0.0, 0.0, 0.0, 0.0, 0.0, 0.0, 0.0, 0.0, 0.0, 0.0, 0.0, 0.0, 0.0, 0.0, 0.0, 0.0, 0.0, 0.0, 0.0, 0.0])
me_circle_001.update()
me_circle_002 = bpy.data.meshes.new('Circle.002')
me_circle_002.from_pydata([(0.0, 1.001, 0.08827), (0.0, -0.8782, 0.07998), (0.2632, -0.7408, 0.07919), (0.5554, -0.4829, 0.07855), (0.8471, -0.148, 0.07781), (1.052, 0.2435, 0.07672), (1.199, 0.7991, 0.07155), (1.184, 1.297, 0.05503), (0.5875, 1.075, 0.07385), (0.2963, 1.016, 0.08726), (0.8456, 1.177, 0.0696), (0.0, 1.001, 0.08827), (0.0, -0.8782, 0.07998), (0.2632, -0.7408, 0.07919), (0.5554, -0.4829, 0.07855), (0.8471, -0.148, 0.07781), (1.052, 0.2435, 0.07672), (1.199, 0.7991, 0.07155), (1.184, 1.297, 0.05503), (0.5875, 1.075, 0.07385), (0.2963, 1.016, 0.08726), (0.8456, 1.177, 0.0696), (0.0, 1.001, 0.0), (0.0, -0.8782, 0.0), (0.2632, -0.7408, 0.0), (0.5554, -0.4829, 0.0), (0.8471, -0.148, 0.0), (1.052, 0.2435, 0.0), (1.199, 0.7991, 0.0), (1.184, 1.297, 0.0), (0.5875, 1.075, 0.0), (0.2963, 1.016, 0.0), (0.8456, 1.177, 0.0), (0.0, 1.001, 0.08827), (0.0, -0.8782, 0.07998), (0.2632, -0.7408, 0.07919), (0.5554, -0.4829, 0.07855), (0.8471, -0.148, 0.07781), (1.052, 0.2435, 0.07672), (1.199, 0.7991, 0.07155), (1.184, 1.297, 0.05503), (0.5875, 1.075, 0.07385), (0.2963, 1.016, 0.08726), (0.8456, 1.177, 0.0696), (0.0, 0.7634, 0.08723), (0.0, -0.611, 0.08116), (0.128, -0.5441, 0.08024), (0.3869, -0.3156, 0.08002), (0.6502, -0.01334, 0.07965), (0.8302, 0.3299, 0.07894), (0.9612, 0.8263, 0.07405), (0.9569, 0.9651, 0.05814), (0.6551, 0.8474, 0.07359), (0.3263, 0.7802, 0.08742), (0.9285, 0.955, 0.06916), (0.2632, -0.7408, 0.07919), (0.0, -0.8782, 0.07998), (0.5554, -0.4829, 0.07855), (0.8471, -0.148, 0.07781), (1.052, 0.2435, 0.07672), (1.199, 0.7991, 0.07155), (1.184, 1.297, 0.05503), (0.8456, 1.177, 0.0696), (0.2963, 1.016, 0.08726), (0.5875, 1.075, 0.07385), (0.0, 1.001, 0.08827), (0.0, 0.7607, 0.0), (0.0, -0.6136, 0.0), (0.1228, -0.5468, 0.0), (0.3817, -0.3182, 0.0), (0.645, -0.01602, 0.0), (0.825, 0.3272, 0.0), (0.956, 0.8237, 0.0), (0.9517, 0.9624, 0.0), (0.6499, 0.8447, 0.0), (0.3211, 0.7775, 0.0), (0.9233, 0.9524, 0.0)], [], [(2, 1, 12, 13), (9, 8, 19, 20), (6, 5, 16, 17), (3, 2, 13, 14), (0, 9, 20, 11), (7, 6, 17, 18), (4, 3, 14, 15), (8, 10, 21, 19), (10, 7, 18, 21), (5, 4, 15, 16), (13, 12, 23, 24), (20, 19, 30, 31), (17, 16, 27, 28), (14, 13, 24, 25), (11, 20, 31, 22), (18, 17, 28, 29), (15, 14, 25, 26), (19, 21, 32, 30), (21, 18, 29, 32), (16, 15, 26, 27), (15, 16, 38, 37), (38, 39, 60, 59), (12, 13, 35, 34), (19, 20, 42, 41), (16, 17, 39, 38), (13, 14, 36, 35), (20, 11, 33, 42), (17, 18, 40, 39), (14, 15, 37, 36), (21, 19, 41, 43), (18, 21, 43, 40), (47, 48, 70, 69), (35, 36, 57, 55), (42, 33, 65, 63), (39, 40, 61, 60), (36, 37, 58, 57), (43, 41, 64, 62), (40, 43, 62, 61), (37, 38, 59, 58), (34, 35, 55, 56), (41, 42, 63, 64), (46, 45, 56, 55), (47, 46, 55, 57), (48, 47, 57, 58), (49, 48, 58, 59), (50, 49, 59, 60), (51, 50, 60, 61), (54, 51, 61, 62), (53, 52, 64, 63), (44, 53, 63, 65), (52, 54, 62, 64), (68, 69, 70, 71, 72, 73, 76, 74, 75, 66, 67), (54, 52, 74, 76), (51, 54, 76, 73), (48, 49, 71, 70), (45, 46, 68, 67), (52, 53, 75, 74), (49, 50, 72, 71), (46, 47, 69, 68), (53, 44, 66, 75), (50, 51, 73, 72)])
_uv = me_circle_002.uv_layers.new(name='UVMap')
_uv.uv.foreach_set('vector', [0.0, 0.0, 0.0, 0.0, 0.0, 0.0, 0.0, 0.0, 0.0, 0.0, 0.0, 0.0, 0.0, 0.0, 0.0, 0.0, 0.0, 0.0, 0.0, 0.0, 0.0, 0.0, 0.0, 0.0, 0.0, 0.0, 0.0, 0.0, 0.0, 0.0, 0.0, 0.0, 0.0, 0.0, 0.0, 0.0, 0.0, 0.0, 0.0, 0.0, 0.0, 0.0, 0.0, 0.0, 0.0, 0.0, 0.0, 0.0, 0.0, 0.0, 0.0, 0.0, 0.0, 0.0, 0.0, 0.0, 0.0, 0.0, 0.0, 0.0, 0.0, 0.0, 0.0, 0.0, 0.0, 0.0, 0.0, 0.0, 0.0, 0.0, 0.0, 0.0, 0.0, 0.0, 0.0, 0.0, 0.0, 0.0, 0.0, 0.0, 0.0, 0.0, 0.0, 0.0, 0.0, 0.0, 0.0, 0.0, 0.0, 0.0, 0.0, 0.0, 0.0, 0.0, 0.0, 0.0, 0.0, 0.0, 0.0, 0.0, 0.0, 0.0, 0.0, 0.0, 0.0, 0.0, 0.0, 0.0, 0.0, 0.0, 0.0, 0.0, 0.0, 0.0, 0.0, 0.0, 0.0, 0.0, 0.0, 0.0, 0.0, 0.0, 0.0, 0.0, 0.0, 0.0, 0.0, 0.0, 0.0, 0.0, 0.0, 0.0, 0.0, 0.0, 0.0, 0.0, 0.0, 0.0, 0.0, 0.0, 0.0, 0.0, 0.0, 0.0, 0.0, 0.0, 0.0, 0.0, 0.0, 0.0, 0.0, 0.0, 0.0, 0.0, 0.0, 0.0, 0.0, 0.0, 0.0, 0.0, 0.0, 0.0, 0.0, 0.0, 0.0, 0.0, 0.0, 0.0, 0.0, 0.0, 0.0, 0.0, 0.0, 0.0, 0.0, 0.0, 0.0, 0.0, 0.0, 0.0, 0.0, 0.0, 0.0, 0.0, 0.0, 0.0, 0.0, 0.0, 0.0, 0.0, 0.0, 0.0, 0.0, 0.0, 0.0, 0.0, 0.0, 0.0, 0.0, 0.0, 0.0, 0.0, 0.0, 0.0, 0.0, 0.0, 0.0, 0.0, 0.0, 0.0, 0.0, 0.0, 0.0, 0.0, 0.0, 0.0, 0.0, 0.0, 0.0, 0.0, 0.0, 0.0, 0.0, 0.0, 0.0, 0.0, 0.0, 0.0, 0.0, 0.0, 0.0, 0.0, 0.0, 0.0, 0.0, 0.0, 0.0, 0.0, 0.0, 0.0, 0.0, 0.0, 0.0, 0.0, 0.0, 0.0, 0.0, 0.0, 0.0, 0.0, 0.0, 0.0, 0.0, 0.0, 0.0, 0.0, 0.0, 0.0, 0.0, 0.0, 0.0, 0.0, 0.0, 0.0, 0.0, 0.0, 0.0, 0.0, 0.0, 0.0, 0.0, 0.0, 0.0, 0.0, 0.0, 0.0, 0.0, 0.0, 0.0, 0.0, 0.0, 0.0, 0.0, 0.0, 0.0, 0.0, 0.0, 0.0, 0.0, 0.0, 0.0, 0.0, 0.0, 0.0, 0.0, 0.0, 0.0, 0.0, 0.0, 0.0, 0.0, 0.0, 0.0, 0.0, 0.0, 0.0, 0.0, 0.0, 0.0, 0.0, 0.0, 0.0, 0.0, 0.0, 0.0, 0.0, 0.0, 0.0, 0.0, 0.0, 0.0, 0.0, 0.0, 0.0, 0.0, 0.0, 0.0, 0.0, 0.0, 0.0, 0.0, 0.0, 0.0, 0.0, 0.0, 0.0, 0.0, 0.0, 0.0, 0.0, 0.0, 0.0, 0.0, 0.0, 0.0, 0.0, 0.0, 0.0, 0.0, 0.0, 0.0, 0.0, 0.0, 0.0, 0.0, 0.0, 0.0, 0.0, 0.0, 0.0, 0.0, 0.0, 0.0, 0.0, 0.0, 0.0, 0.0, 0.0, 0.0, 0.0, 0.0, 0.0, 0.0, 0.0, 0.0, 0.0, 0.0, 0.0, 0.0, 0.0, 0.0, 0.0, 0.0, 0.0, 0.0, 0.0, 0.0, 0.0, 0.0, 0.0, 0.0, 0.0, 0.0, 0.0, 0.0, 0.0, 0.0, 0.0, 0.0, 0.0, 0.0, 0.0, 0.0, 0.0, 0.0, 0.0, 0.0, 0.0, 0.0, 0.0, 0.0, 0.0, 0.0, 0.0, 0.0, 0.0, 0.0, 0.0, 0.0, 0.0, 0.0, 0.0, 0.0, 0.0, 0.0, 0.0, 0.0, 0.0, 0.0, 0.0, 0.0, 0.0, 0.0, 0.0, 0.0, 0.0, 0.0, 0.0, 0.0, 0.0, 0.0, 0.0, 0.0, 0.0, 0.0, 0.0, 0.0, 0.0, 0.0, 0.0, 0.0, 0.0, 0.0, 0.0, 0.0, 0.0, 0.0, 0.0, 0.0, 0.0, 0.0, 0.0, 0.0, 0.0, 0.0, 0.0, 0.0, 0.0, 0.0, 0.0, 0.0, 0.0, 0.0, 0.0, 0.0, 0.0, 0.0, 0.0, 0.0, 0.0, 0.0, 0.0, 0.0, 0.0, 0.0, 0.0, 0.0, 0.0, 0.0, 0.0, 0.0, 0.0, 0.0, 0.0, 0.0, 0.0, 0.0, 0.0, 0.0, 0.0, 0.0, 0.0])
me_circle_002.update()

# ---- objects
ob_espada = bpy.data.objects.new('Espada', me_cube_003)
ob_escudo = bpy.data.objects.new('Escudo', me_circle_001)
ob_escudosinmodificadores = bpy.data.objects.new('EscudoSinModificadores', me_circle_002)

# ---- transforms, parenting, visibility, modifiers, constraints
ob_espada.location = (4.105, 0.0, 4.163)
ob_espada.scale = (0.3183, 0.3183, 0.3183)
_m = ob_espada.modifiers.new('Mirror', 'MIRROR')
_m.use_clip = True
_m = ob_espada.modifiers.new('Mirror.001', 'MIRROR')
_m.use_axis = (False, True, False)
_m.use_clip = True
ob_escudo.location = (-3.099, 1.144e-14, 4.187)
ob_escudo.rotation_euler = (1.571, -0.0, 0.0)
ob_escudo.scale = (1.743, 1.743, 1.743)
ob_escudosinmodificadores.location = (-8.77, 1.144e-14, 4.187)
ob_escudosinmodificadores.rotation_euler = (1.571, -0.0, 0.0)
ob_escudosinmodificadores.scale = (1.743, 1.743, 1.743)
_m = ob_escudosinmodificadores.modifiers.new('Mirror', 'MIRROR')
_m.use_axis = (True, False, True)
_m.use_clip = True

# ---- collection membership
col_collection.objects.link(ob_espada)
col_collection.objects.link(ob_escudo)
col_collection.objects.link(ob_escudosinmodificadores)

# ---- scene / render settings (as saved in the file)
scene.frame_start = 1; scene.frame_end = 250; scene.frame_set(1)
scene.render.engine = 'BLENDER_EEVEE_NEXT'
scene.cycles.sampling_pattern = 'TABULATED_SOBOL'
bpy.context.view_layer.update()

# ---- added for rendering (the .blend has no active camera and no usable light): camera, sun
cam_auto = bpy.data.cameras.new('AutoCamera')
cam_auto.lens = 50.0
cam_auto.sensor_width = 36.0
cam_auto.clip_end = 1000.0
ob_auto_camera = bpy.data.objects.new('AutoCamera', cam_auto)
scene.collection.objects.link(ob_auto_camera)
ob_auto_camera.location = (14.0635, -20.0257, 18.4402)
ob_auto_camera.rotation_euler = (1.09748, -7.21219e-08, 0.694738)
scene.camera = ob_auto_camera
light_auto_sun = bpy.data.lights.new('AutoSun', 'SUN')
light_auto_sun.energy = 3.0
light_auto_sun.angle = 0.0523599
ob_auto_sun = bpy.data.objects.new('AutoSun', light_auto_sun)
scene.collection.objects.link(ob_auto_sun)
ob_auto_sun.rotation_euler = (0.872665, 0.174533, 0.523599)
bpy.context.view_layer.update()
